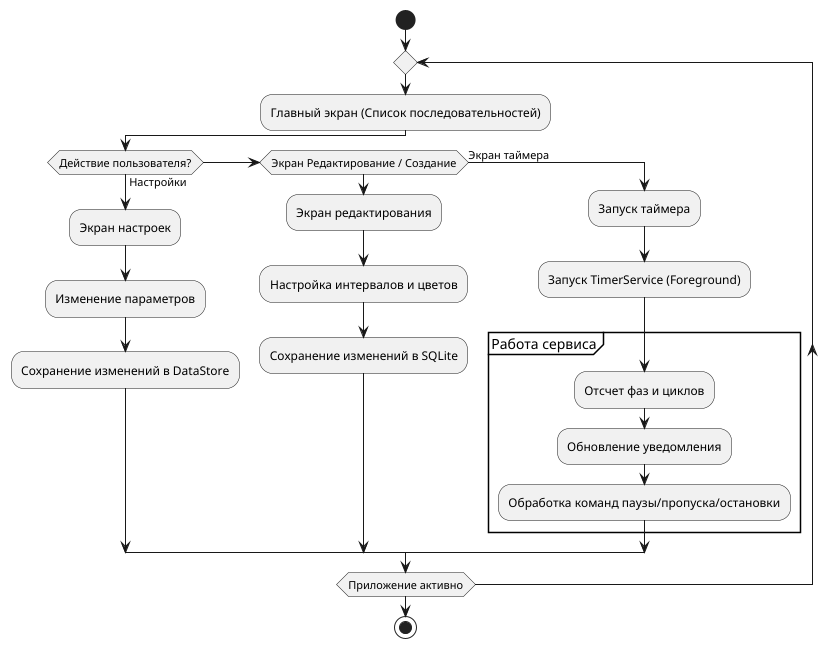

The diagram above was rendered by PlantUML. Its source (embedded in the PNG):
@startuml
start

repeat
  :Главный экран (Список последовательностей);

  if (Действие пользователя?) then (Настройки)
    :Экран настроек;
    :Изменение параметров;
    :Сохранение изменений в DataStore;
  else if (Экран Редактирование / Создание)
    :Экран редактирования;
    :Настройка интервалов и цветов;
    :Сохранение изменений в SQLite;
  else (Экран таймера)
    :Запуск таймера;
    :Запуск TimerService (Foreground);
    partition "Работа сервиса" {
      :Отсчет фаз и циклов;
      :Обновление уведомления;
      :Обработка команд паузы/пропуска/остановки;
    }
  endif

  note right: Возврат к списку происходит\nавтоматически после завершения\nили сохранения действий

repeat while (Приложение активно)

stop
@endum